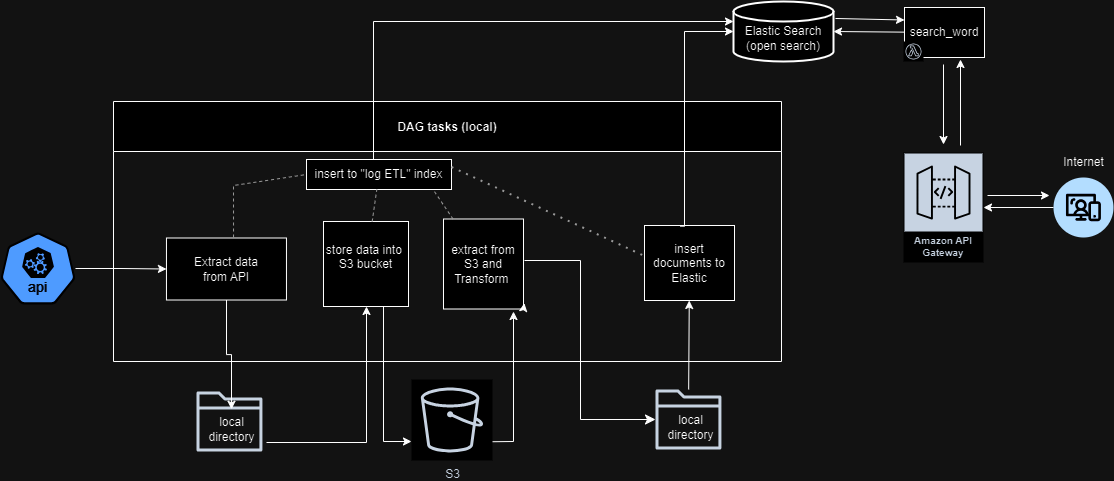

The diagram above was exported from draw.io. Its source (the exported page's mxGraphModel, read from the mxfile embedded in the PNG):
<mxGraphModel dx="2534" dy="1596" grid="0" gridSize="10" guides="0" tooltips="1" connect="1" arrows="1" fold="1" page="1" pageScale="1" pageWidth="1100" pageHeight="850" math="0" shadow="0">
  <root>
    <mxCell id="0" />
    <mxCell id="1" parent="0" />
    <mxCell id="E-dQTakJr7LoQ2YOgYl8-10" value="" style="endArrow=classic;html=1;rounded=0;exitX=0.752;exitY=0.508;exitDx=0;exitDy=0;exitPerimeter=0;entryX=0.875;entryY=1.028;entryDx=0;entryDy=0;entryPerimeter=0;" parent="1" target="E-dQTakJr7LoQ2YOgYl8-12" edge="1">
      <mxGeometry width="50" height="50" relative="1" as="geometry">
        <mxPoint x="315.1600000000003" y="400.48000000000025" as="sourcePoint" />
        <mxPoint x="296" y="240" as="targetPoint" />
        <Array as="points">
          <mxPoint x="360" y="400" />
        </Array>
      </mxGeometry>
    </mxCell>
    <mxCell id="E-dQTakJr7LoQ2YOgYl8-23" value="DAG tasks (local)" style="swimlane;startSize=50;container=0;" parent="1" vertex="1">
      <mxGeometry x="-40" y="60" width="668" height="260" as="geometry" />
    </mxCell>
    <mxCell id="opW3sV3InNzwfaiPi5F8-10" value="&lt;br&gt;Extract data&lt;br&gt;from API&lt;div&gt;&lt;br&gt;&lt;/div&gt;" style="rounded=0;whiteSpace=wrap;html=1;" parent="E-dQTakJr7LoQ2YOgYl8-23" vertex="1">
      <mxGeometry x="52.96" y="136.5" width="120" height="62" as="geometry" />
    </mxCell>
    <mxCell id="E-dQTakJr7LoQ2YOgYl8-25" value="&lt;span style=&quot;text-wrap: nowrap;&quot;&gt;store data into&amp;nbsp;&lt;/span&gt;&lt;div&gt;&lt;span style=&quot;text-wrap: nowrap;&quot;&gt;S3 bucket&lt;/span&gt;&lt;div&gt;&lt;span style=&quot;text-wrap: nowrap;&quot;&gt;&lt;br&gt;&lt;/span&gt;&lt;/div&gt;&lt;/div&gt;" style="whiteSpace=wrap;html=1;aspect=fixed;" parent="E-dQTakJr7LoQ2YOgYl8-23" vertex="1">
      <mxGeometry x="210" y="120" width="85" height="85" as="geometry" />
    </mxCell>
    <mxCell id="E-dQTakJr7LoQ2YOgYl8-12" value="extract from S3 and Transform&amp;nbsp;" style="rounded=0;whiteSpace=wrap;html=1;" parent="E-dQTakJr7LoQ2YOgYl8-23" vertex="1">
      <mxGeometry x="330" y="117.5" width="80" height="90" as="geometry" />
    </mxCell>
    <mxCell id="E-dQTakJr7LoQ2YOgYl8-27" style="edgeStyle=orthogonalEdgeStyle;rounded=0;orthogonalLoop=1;jettySize=auto;html=1;exitX=1;exitY=1;exitDx=0;exitDy=0;entryX=1.01;entryY=0.936;entryDx=0;entryDy=0;entryPerimeter=0;" parent="E-dQTakJr7LoQ2YOgYl8-23" source="E-dQTakJr7LoQ2YOgYl8-12" target="E-dQTakJr7LoQ2YOgYl8-12" edge="1">
      <mxGeometry relative="1" as="geometry" />
    </mxCell>
    <mxCell id="opW3sV3InNzwfaiPi5F8-16" value="insert to &quot;log ETL&quot; index" style="rounded=0;whiteSpace=wrap;html=1;" parent="E-dQTakJr7LoQ2YOgYl8-23" vertex="1">
      <mxGeometry x="193" y="58" width="145" height="30" as="geometry" />
    </mxCell>
    <mxCell id="opW3sV3InNzwfaiPi5F8-17" value="" style="endArrow=none;dashed=1;html=1;rounded=0;entryX=0;entryY=0.5;entryDx=0;entryDy=0;exitX=0.559;exitY=-0.008;exitDx=0;exitDy=0;exitPerimeter=0;startSize=2;fillColor=#f5f5f5;strokeColor=#666666;" parent="E-dQTakJr7LoQ2YOgYl8-23" source="opW3sV3InNzwfaiPi5F8-10" target="opW3sV3InNzwfaiPi5F8-16" edge="1">
      <mxGeometry width="50" height="50" relative="1" as="geometry">
        <mxPoint x="120" y="130" as="sourcePoint" />
        <mxPoint x="610" y="80" as="targetPoint" />
        <Array as="points">
          <mxPoint x="120" y="84" />
        </Array>
      </mxGeometry>
    </mxCell>
    <mxCell id="opW3sV3InNzwfaiPi5F8-18" value="" style="endArrow=none;dashed=1;html=1;rounded=0;fillColor=#f5f5f5;strokeColor=#666666;" parent="E-dQTakJr7LoQ2YOgYl8-23" source="E-dQTakJr7LoQ2YOgYl8-25" target="opW3sV3InNzwfaiPi5F8-16" edge="1">
      <mxGeometry width="50" height="50" relative="1" as="geometry">
        <mxPoint x="560" y="130" as="sourcePoint" />
        <mxPoint x="610" y="80" as="targetPoint" />
      </mxGeometry>
    </mxCell>
    <mxCell id="opW3sV3InNzwfaiPi5F8-19" value="" style="endArrow=none;dashed=1;html=1;rounded=0;entryX=0.875;entryY=1.017;entryDx=0;entryDy=0;entryPerimeter=0;fillColor=#f5f5f5;strokeColor=#666666;" parent="E-dQTakJr7LoQ2YOgYl8-23" source="E-dQTakJr7LoQ2YOgYl8-12" target="opW3sV3InNzwfaiPi5F8-16" edge="1">
      <mxGeometry width="50" height="50" relative="1" as="geometry">
        <mxPoint x="560" y="130" as="sourcePoint" />
        <mxPoint x="610" y="80" as="targetPoint" />
      </mxGeometry>
    </mxCell>
    <mxCell id="E-dQTakJr7LoQ2YOgYl8-30" value="insert documents to Elastic" style="rounded=0;whiteSpace=wrap;html=1;" parent="E-dQTakJr7LoQ2YOgYl8-23" vertex="1">
      <mxGeometry x="531" y="124" width="90" height="75" as="geometry" />
    </mxCell>
    <mxCell id="opW3sV3InNzwfaiPi5F8-22" value="" style="endArrow=none;dashed=1;html=1;dashPattern=1 3;strokeWidth=2;rounded=0;exitX=1;exitY=0.25;exitDx=0;exitDy=0;entryX=-0.011;entryY=0.4;entryDx=0;entryDy=0;entryPerimeter=0;fillColor=#f5f5f5;strokeColor=#666666;" parent="E-dQTakJr7LoQ2YOgYl8-23" source="opW3sV3InNzwfaiPi5F8-16" target="E-dQTakJr7LoQ2YOgYl8-30" edge="1">
      <mxGeometry width="50" height="50" relative="1" as="geometry">
        <mxPoint x="560" y="130" as="sourcePoint" />
        <mxPoint x="500" y="80" as="targetPoint" />
      </mxGeometry>
    </mxCell>
    <mxCell id="opW3sV3InNzwfaiPi5F8-33" value="" style="edgeStyle=segmentEdgeStyle;endArrow=classic;html=1;curved=0;rounded=0;endSize=8;startSize=8;" parent="E-dQTakJr7LoQ2YOgYl8-23" target="opW3sV3InNzwfaiPi5F8-30" edge="1">
      <mxGeometry width="50" height="50" relative="1" as="geometry">
        <mxPoint x="411" y="159" as="sourcePoint" />
        <mxPoint x="456" y="315" as="targetPoint" />
        <Array as="points">
          <mxPoint x="467" y="159" />
        </Array>
      </mxGeometry>
    </mxCell>
    <mxCell id="E-dQTakJr7LoQ2YOgYl8-26" style="edgeStyle=orthogonalEdgeStyle;rounded=0;orthogonalLoop=1;jettySize=auto;html=1;" parent="1" source="E-dQTakJr7LoQ2YOgYl8-25" target="opW3sV3InNzwfaiPi5F8-25" edge="1">
      <mxGeometry relative="1" as="geometry">
        <mxPoint x="255" y="400.0000000000002" as="targetPoint" />
        <Array as="points">
          <mxPoint x="230" y="400" />
        </Array>
      </mxGeometry>
    </mxCell>
    <mxCell id="E-dQTakJr7LoQ2YOgYl8-46" value="" style="group" parent="1" vertex="1" connectable="0">
      <mxGeometry x="900" y="106" width="60" height="90" as="geometry" />
    </mxCell>
    <mxCell id="E-dQTakJr7LoQ2YOgYl8-16" value="" style="verticalLabelPosition=bottom;aspect=fixed;html=1;shape=mxgraph.salesforce.web2;" parent="E-dQTakJr7LoQ2YOgYl8-46" vertex="1">
      <mxGeometry y="30" width="60" height="60" as="geometry" />
    </mxCell>
    <mxCell id="E-dQTakJr7LoQ2YOgYl8-19" value="Internet" style="text;html=1;align=center;verticalAlign=middle;resizable=0;points=[];autosize=1;strokeColor=none;fillColor=none;" parent="E-dQTakJr7LoQ2YOgYl8-46" vertex="1">
      <mxGeometry width="60" height="30" as="geometry" />
    </mxCell>
    <mxCell id="agmZDc4RRMs6BR2N1QDp-32" value="" style="aspect=fixed;sketch=0;html=1;dashed=0;whitespace=wrap;fillColor=#2875E2;strokeColor=#ffffff;points=[[0.005,0.63,0],[0.1,0.2,0],[0.9,0.2,0],[0.5,0,0],[0.995,0.63,0],[0.72,0.99,0],[0.5,1,0],[0.28,0.99,0]];shape=mxgraph.kubernetes.icon2;kubernetesLabel=1;prIcon=api" parent="1" vertex="1">
      <mxGeometry x="-153" y="191" width="75" height="72" as="geometry" />
    </mxCell>
    <mxCell id="agmZDc4RRMs6BR2N1QDp-34" style="edgeStyle=orthogonalEdgeStyle;rounded=0;orthogonalLoop=1;jettySize=auto;html=1;entryX=0;entryY=0.5;entryDx=0;entryDy=0;" parent="1" source="agmZDc4RRMs6BR2N1QDp-32" target="opW3sV3InNzwfaiPi5F8-10" edge="1">
      <mxGeometry relative="1" as="geometry">
        <mxPoint x="20" y="202.4949999999999" as="targetPoint" />
      </mxGeometry>
    </mxCell>
    <mxCell id="E-dQTakJr7LoQ2YOgYl8-6" value="&lt;div&gt;&lt;br&gt;&lt;/div&gt;Elastic Search (open search)" style="strokeWidth=2;html=1;shape=mxgraph.flowchart.database;whiteSpace=wrap;fontStyle=0" parent="1" vertex="1">
      <mxGeometry x="580" y="-40" width="100" height="60" as="geometry" />
    </mxCell>
    <mxCell id="E-dQTakJr7LoQ2YOgYl8-31" style="edgeStyle=orthogonalEdgeStyle;rounded=0;orthogonalLoop=1;jettySize=auto;html=1;entryX=0;entryY=0.5;entryDx=0;entryDy=0;entryPerimeter=0;exitX=0.396;exitY=0.009;exitDx=0;exitDy=0;exitPerimeter=0;" parent="1" source="E-dQTakJr7LoQ2YOgYl8-30" target="E-dQTakJr7LoQ2YOgYl8-6" edge="1">
      <mxGeometry relative="1" as="geometry">
        <Array as="points">
          <mxPoint x="531" y="185" />
          <mxPoint x="531" y="-10" />
        </Array>
      </mxGeometry>
    </mxCell>
    <mxCell id="NBdbiCvXf6ev1nPISCol-1" value="search_word" style="whiteSpace=wrap;html=1;" parent="1" vertex="1">
      <mxGeometry x="751" y="-34" width="80" height="50" as="geometry" />
    </mxCell>
    <mxCell id="E-dQTakJr7LoQ2YOgYl8-7" value="Amazon API Gateway" style="sketch=0;outlineConnect=0;fontColor=#232F3E;gradientColor=none;strokeColor=#ffffff;fillColor=#232F3E;dashed=0;verticalLabelPosition=middle;verticalAlign=bottom;align=center;html=1;whiteSpace=wrap;fontSize=10;fontStyle=1;spacing=3;shape=mxgraph.aws4.productIcon;prIcon=mxgraph.aws4.api_gateway;" parent="1" vertex="1">
      <mxGeometry x="750" y="111" width="80" height="110" as="geometry" />
    </mxCell>
    <mxCell id="NBdbiCvXf6ev1nPISCol-9" value="" style="sketch=0;outlineConnect=0;fontColor=#232F3E;gradientColor=none;strokeColor=#232F3E;fillColor=#ffffff;dashed=0;verticalLabelPosition=bottom;verticalAlign=top;align=center;html=1;fontSize=12;fontStyle=0;aspect=fixed;shape=mxgraph.aws4.resourceIcon;resIcon=mxgraph.aws4.lambda_function;" parent="1" vertex="1">
      <mxGeometry x="750" width="20" height="20" as="geometry" />
    </mxCell>
    <mxCell id="Efmwo3HzSO8qx8iKCskL-2" style="edgeStyle=orthogonalEdgeStyle;rounded=0;orthogonalLoop=1;jettySize=auto;html=1;" parent="1" source="E-dQTakJr7LoQ2YOgYl8-16" target="E-dQTakJr7LoQ2YOgYl8-7" edge="1">
      <mxGeometry relative="1" as="geometry" />
    </mxCell>
    <mxCell id="iDtunZSWGzu9NPa4hX1g-7" value="" style="group" parent="1" vertex="1" connectable="0">
      <mxGeometry x="43" y="350" width="68" height="60" as="geometry" />
    </mxCell>
    <mxCell id="iDtunZSWGzu9NPa4hX1g-4" value="" style="sketch=0;outlineConnect=0;fontColor=#232F3E;gradientColor=none;fillColor=#232F3D;strokeColor=none;dashed=0;verticalLabelPosition=bottom;verticalAlign=top;align=center;html=1;fontSize=12;fontStyle=0;aspect=fixed;pointerEvents=1;shape=mxgraph.aws4.folder;" parent="iDtunZSWGzu9NPa4hX1g-7" vertex="1">
      <mxGeometry width="65.91549295774648" height="60" as="geometry" />
    </mxCell>
    <mxCell id="iDtunZSWGzu9NPa4hX1g-5" value="local &lt;br&gt;directory" style="text;html=1;align=center;verticalAlign=middle;resizable=0;points=[];autosize=1;strokeColor=none;fillColor=none;" parent="iDtunZSWGzu9NPa4hX1g-7" vertex="1">
      <mxGeometry y="17.746478873239436" width="70" height="40" as="geometry" />
    </mxCell>
    <mxCell id="opW3sV3InNzwfaiPi5F8-21" style="edgeStyle=orthogonalEdgeStyle;rounded=0;orthogonalLoop=1;jettySize=auto;html=1;" parent="1" source="opW3sV3InNzwfaiPi5F8-16" target="E-dQTakJr7LoQ2YOgYl8-6" edge="1">
      <mxGeometry relative="1" as="geometry">
        <Array as="points">
          <mxPoint x="220" y="-20" />
        </Array>
      </mxGeometry>
    </mxCell>
    <mxCell id="opW3sV3InNzwfaiPi5F8-25" value="S3" style="sketch=0;outlineConnect=0;fontColor=#232F3E;gradientColor=none;strokeColor=#232F3E;fillColor=#ffffff;dashed=0;verticalLabelPosition=bottom;verticalAlign=top;align=center;html=1;fontSize=12;fontStyle=0;aspect=fixed;shape=mxgraph.aws4.resourceIcon;resIcon=mxgraph.aws4.bucket;" parent="1" vertex="1">
      <mxGeometry x="258" y="338" width="81" height="81" as="geometry" />
    </mxCell>
    <mxCell id="opW3sV3InNzwfaiPi5F8-27" style="edgeStyle=orthogonalEdgeStyle;rounded=0;orthogonalLoop=1;jettySize=auto;html=1;" parent="1" source="opW3sV3InNzwfaiPi5F8-10" target="iDtunZSWGzu9NPa4hX1g-5" edge="1">
      <mxGeometry relative="1" as="geometry" />
    </mxCell>
    <mxCell id="opW3sV3InNzwfaiPi5F8-28" style="edgeStyle=orthogonalEdgeStyle;rounded=0;orthogonalLoop=1;jettySize=auto;html=1;" parent="1" source="iDtunZSWGzu9NPa4hX1g-5" target="E-dQTakJr7LoQ2YOgYl8-25" edge="1">
      <mxGeometry relative="1" as="geometry">
        <Array as="points">
          <mxPoint x="213" y="401" />
        </Array>
      </mxGeometry>
    </mxCell>
    <mxCell id="opW3sV3InNzwfaiPi5F8-29" value="" style="group" parent="1" vertex="1" connectable="0">
      <mxGeometry x="502" y="348" width="69" height="60" as="geometry" />
    </mxCell>
    <mxCell id="opW3sV3InNzwfaiPi5F8-30" value="" style="sketch=0;outlineConnect=0;fontColor=#232F3E;gradientColor=none;fillColor=#232F3D;strokeColor=none;dashed=0;verticalLabelPosition=bottom;verticalAlign=top;align=center;html=1;fontSize=12;fontStyle=0;aspect=fixed;pointerEvents=1;shape=mxgraph.aws4.folder;" parent="opW3sV3InNzwfaiPi5F8-29" vertex="1">
      <mxGeometry width="65.91549295774648" height="60" as="geometry" />
    </mxCell>
    <mxCell id="opW3sV3InNzwfaiPi5F8-31" value="local &lt;br&gt;directory" style="text;html=1;align=center;verticalAlign=middle;resizable=0;points=[];autosize=1;strokeColor=none;fillColor=none;" parent="opW3sV3InNzwfaiPi5F8-29" vertex="1">
      <mxGeometry y="17.746478873239436" width="70" height="40" as="geometry" />
    </mxCell>
    <mxCell id="opW3sV3InNzwfaiPi5F8-34" value="" style="endArrow=classic;html=1;rounded=0;" parent="1" source="opW3sV3InNzwfaiPi5F8-30" target="E-dQTakJr7LoQ2YOgYl8-30" edge="1">
      <mxGeometry width="50" height="50" relative="1" as="geometry">
        <mxPoint x="366" y="201" as="sourcePoint" />
        <mxPoint x="416" y="151" as="targetPoint" />
      </mxGeometry>
    </mxCell>
    <mxCell id="sa0IBwDCaLsY64ONkJ5S-1" value="" style="endArrow=classic;html=1;rounded=0;exitX=1.02;exitY=0.283;exitDx=0;exitDy=0;exitPerimeter=0;entryX=0;entryY=0.25;entryDx=0;entryDy=0;" parent="1" source="E-dQTakJr7LoQ2YOgYl8-6" target="NBdbiCvXf6ev1nPISCol-1" edge="1">
      <mxGeometry width="50" height="50" relative="1" as="geometry">
        <mxPoint x="405" y="199" as="sourcePoint" />
        <mxPoint x="455" y="149" as="targetPoint" />
      </mxGeometry>
    </mxCell>
    <mxCell id="sa0IBwDCaLsY64ONkJ5S-2" value="" style="endArrow=classic;html=1;rounded=0;entryX=1;entryY=0.5;entryDx=0;entryDy=0;entryPerimeter=0;" parent="1" source="NBdbiCvXf6ev1nPISCol-1" target="E-dQTakJr7LoQ2YOgYl8-6" edge="1">
      <mxGeometry width="50" height="50" relative="1" as="geometry">
        <mxPoint x="405" y="199" as="sourcePoint" />
        <mxPoint x="455" y="149" as="targetPoint" />
      </mxGeometry>
    </mxCell>
    <mxCell id="sa0IBwDCaLsY64ONkJ5S-5" value="" style="endArrow=classic;html=1;rounded=0;" parent="1" edge="1">
      <mxGeometry width="50" height="50" relative="1" as="geometry">
        <mxPoint x="790" y="23" as="sourcePoint" />
        <mxPoint x="790" y="103" as="targetPoint" />
      </mxGeometry>
    </mxCell>
    <mxCell id="sa0IBwDCaLsY64ONkJ5S-6" value="" style="endArrow=classic;html=1;rounded=0;" parent="1" edge="1">
      <mxGeometry width="50" height="50" relative="1" as="geometry">
        <mxPoint x="807" y="104" as="sourcePoint" />
        <mxPoint x="807" y="18" as="targetPoint" />
      </mxGeometry>
    </mxCell>
    <mxCell id="sa0IBwDCaLsY64ONkJ5S-7" value="" style="endArrow=classic;html=1;rounded=0;" parent="1" edge="1">
      <mxGeometry width="50" height="50" relative="1" as="geometry">
        <mxPoint x="834" y="154" as="sourcePoint" />
        <mxPoint x="896" y="154" as="targetPoint" />
      </mxGeometry>
    </mxCell>
  </root>
</mxGraphModel>